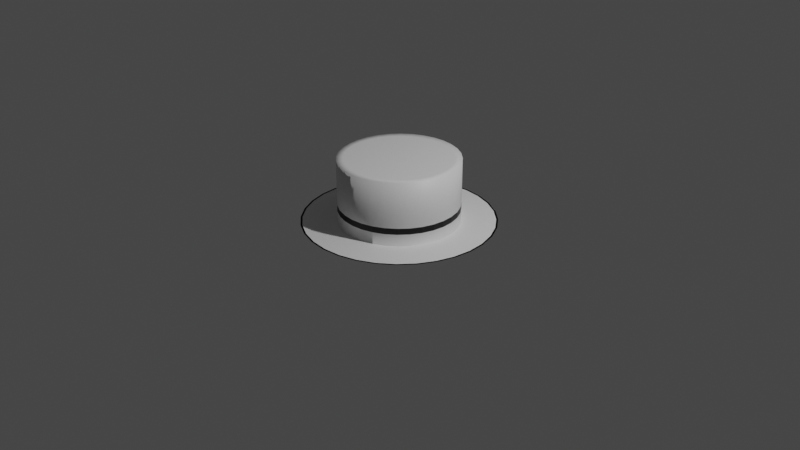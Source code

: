 # Source: Hat.blend  (saved by Blender 2.91.10; exported with 4.5.12 LTS)
import bpy
from mathutils import Matrix  # noqa: F401  (used for matrix-valued properties, if any)

bpy.ops.wm.read_factory_settings(use_empty=True)
scene = bpy.context.scene
scene.name = 'Scene'

# ---- collections
col_collection = bpy.data.collections.new('Collection'); scene.collection.children.link(col_collection)

# ---- materials (node trees are filled in below, after node groups)
mat_white = bpy.data.materials.new('White')
mat_white.use_transparent_shadow = False
mat_black = bpy.data.materials.new('Black')
mat_black.use_transparent_shadow = False

# ---- material node trees
mat_white.use_nodes = True; mat_white.node_tree.nodes.clear()
_N = mat_white.node_tree.nodes; _L = mat_white.node_tree.links
n0 = _N.new('ShaderNodeBsdfPrincipled'); n0.name = 'Principled BSDF'; n0.location = (10, 300)
n0.distribution = 'GGX'
n0.subsurface_method = 'BURLEY'
n0.inputs[3].default_value = 1.45
n0.inputs[27].default_value = (0.0, 0.0, 0.0, 1.0)
n0.inputs[28].default_value = 1.0
n1 = _N.new('ShaderNodeOutputMaterial'); n1.name = 'Material Output'; n1.location = (300, 300)
_L.new(n0.outputs[0], n1.inputs[0])
n1.is_active_output = True
mat_black.use_nodes = True; mat_black.node_tree.nodes.clear()
_N = mat_black.node_tree.nodes; _L = mat_black.node_tree.links
n0 = _N.new('ShaderNodeBsdfPrincipled'); n0.name = 'Principled BSDF'; n0.location = (10, 300)
n0.distribution = 'GGX'
n0.subsurface_method = 'BURLEY'
n0.inputs[0].default_value = (0.0, 0.0, 0.0, 1.0)
n0.inputs[3].default_value = 1.45
n0.inputs[27].default_value = (0.0, 0.0, 0.0, 1.0)
n0.inputs[28].default_value = 1.0
n1 = _N.new('ShaderNodeOutputMaterial'); n1.name = 'Material Output'; n1.location = (300, 300)
_L.new(n0.outputs[0], n1.inputs[0])
n1.is_active_output = True

# ---- world
world_world = bpy.data.worlds.new('World'); scene.world = world_world
world_world.use_nodes = True; world_world.node_tree.nodes.clear()
_N = world_world.node_tree.nodes; _L = world_world.node_tree.links
n0 = _N.new('ShaderNodeOutputWorld'); n0.name = 'World Output'; n0.location = (300, 300)
n1 = _N.new('ShaderNodeBackground'); n1.name = 'Background'; n1.location = (10, 300)
n1.inputs[0].default_value = (0.05088, 0.05088, 0.05088, 1.0)
_L.new(n1.outputs[0], n0.inputs[0])
n0.is_active_output = True
world_world.color = (0.05088, 0.05088, 0.05088)
world_world.use_sun_shadow = False
world_world.sun_shadow_jitter_overblur = 0.0

# ---- cameras
cam_camera = bpy.data.cameras.new('Camera')
cam_camera.clip_end = 100.0
cam_camera.ortho_scale = 7.314

# ---- lights
light_light = bpy.data.lights.new('Light', 'POINT')
light_light.transmission_factor = 0.0
light_light.energy = 1000.0
light_light.shadow_soft_size = 0.1
light_light.shadow_maximum_resolution = 0.006
light_light.use_absolute_resolution = True

# ---- meshes
me_sphere = bpy.data.meshes.new('Sphere')
me_sphere.from_pydata([(0.0, 0.7071, 0.008923), (0.0, 0.8315, 0.008923), (0.0, 0.9239, 0.008923), (0.0, 0.9808, 0.008923), (0.0, 1.0, 0.008923), (0.0, 0.9808, 0.008923), (0.1379, 0.6935, 0.008923), (0.1622, 0.8155, 0.008923), (0.1802, 0.9061, 0.008923), (0.1913, 0.9619, 0.008923), (0.1951, 0.9808, 0.008923), (0.1913, 0.9619, 0.008923), (0.2706, 0.6533, 0.008923), (0.3182, 0.7682, 0.008923), (0.3536, 0.8536, 0.008923), (0.3753, 0.9061, 0.008923), (0.3827, 0.9239, 0.008923), (0.3753, 0.9061, 0.008923), (0.3928, 0.5879, 0.008923), (0.4619, 0.6913, 0.008923), (0.5133, 0.7682, 0.008923), (0.5449, 0.8155, 0.008923), (0.5556, 0.8315, 0.008923), (0.5449, 0.8155, 0.008923), (0.5, 0.5, 0.008923), (0.5879, 0.5879, 0.008923), (0.6533, 0.6533, 0.008923), (0.6935, 0.6935, 0.008923), (0.7071, 0.7071, 0.008923), (0.6935, 0.6935, 0.008923), (0.5879, 0.3928, 0.008923), (0.6913, 0.4619, 0.008923), (0.7682, 0.5133, 0.008923), (0.8155, 0.5449, 0.008923), (0.8315, 0.5556, 0.008923), (0.8155, 0.5449, 0.008923), (0.6533, 0.2706, 0.008923), (0.7682, 0.3182, 0.008923), (0.8536, 0.3536, 0.008923), (0.9061, 0.3753, 0.008923), (0.9239, 0.3827, 0.008923), (0.9061, 0.3753, 0.008923), (0.6935, 0.1379, 0.008923), (0.8155, 0.1622, 0.008923), (0.9061, 0.1802, 0.008923), (0.9619, 0.1913, 0.008923), (0.9808, 0.1951, 0.008923), (0.9619, 0.1913, 0.008923), (0.7071, -3.192e-07, 0.008923), (0.8315, -3.341e-07, 0.008923), (0.9239, -2.745e-07, 0.008923), (0.9808, -3.937e-07, 0.008923), (1.0, -3.788e-07, 0.008923), (0.9808, -3.937e-07, 0.008923), (0.6935, -0.138, 0.008923), (0.8155, -0.1622, 0.008923), (0.9061, -0.1802, 0.008923), (0.9619, -0.1913, 0.008923), (0.9808, -0.1951, 0.008923), (0.9619, -0.1913, 0.008923), (0.6533, -0.2706, 0.008923), (0.7682, -0.3182, 0.008923), (0.8536, -0.3536, 0.008923), (0.9061, -0.3753, 0.008923), (0.9239, -0.3827, 0.008923), (0.9061, -0.3753, 0.008923), (0.5879, -0.3928, 0.008923), (0.6913, -0.4619, 0.008923), (0.7682, -0.5133, 0.008923), (0.8155, -0.5449, 0.008923), (0.8315, -0.5556, 0.008923), (0.8155, -0.5449, 0.008923), (0.5, -0.5, 0.008923), (0.5879, -0.5879, 0.008923), (0.6533, -0.6533, 0.008923), (0.6935, -0.6935, 0.008923), (0.7071, -0.7071, 0.008923), (0.6935, -0.6935, 0.008923), (0.3928, -0.5879, 0.008923), (0.4619, -0.6913, 0.008923), (0.5133, -0.7682, 0.008923), (0.5449, -0.8155, 0.008923), (0.5556, -0.8315, 0.008923), (0.5449, -0.8155, 0.008923), (0.2706, -0.6533, 0.008923), (0.3182, -0.7682, 0.008923), (0.3536, -0.8536, 0.008923), (0.3753, -0.9061, 0.008923), (0.3827, -0.9239, 0.008923), (0.3753, -0.9061, 0.008923), (0.1379, -0.6935, 0.008923), (0.1622, -0.8155, 0.008923), (0.1802, -0.9061, 0.008923), (0.1913, -0.9619, 0.008923), (0.1951, -0.9808, 0.008923), (0.1913, -0.9619, 0.008923), (-2.584e-08, -0.7071, 0.008923), (-8.544e-08, -0.8315, 0.008923), (6.357e-08, -0.9239, 0.008923), (-8.544e-08, -0.9808, 0.008923), (-1.003e-07, -1.0, 0.008923), (-8.544e-08, -0.9808, 0.008923), (-0.1379, -0.6935, 0.008923), (-0.1622, -0.8155, 0.008923), (-0.1802, -0.9061, 0.008923), (-0.1913, -0.9619, 0.008923), (-0.1951, -0.9808, 0.008923), (-0.1913, -0.9619, 0.008923), (-0.2706, -0.6533, 0.008923), (-0.3182, -0.7682, 0.008923), (-0.3536, -0.8536, 0.008923), (-0.3753, -0.9061, 0.008923), (-0.3827, -0.9239, 0.008923), (-0.3753, -0.9061, 0.008923), (-0.3928, -0.5879, 0.008923), (-0.4619, -0.6913, 0.008923), (-0.5133, -0.7682, 0.008923), (-0.5449, -0.8155, 0.008923), (-0.5556, -0.8315, 0.008923), (-0.5449, -0.8155, 0.008923), (-0.5, -0.5, 0.008923), (-0.5879, -0.5879, 0.008923), (-0.6533, -0.6533, 0.008923), (-0.6935, -0.6935, 0.008923), (-0.7071, -0.7071, 0.008923), (-0.6935, -0.6935, 0.008923), (-0.5879, -0.3928, 0.008923), (-0.6913, -0.4619, 0.008923), (-0.7682, -0.5133, 0.008923), (-0.8155, -0.5449, 0.008923), (-0.8315, -0.5556, 0.008923), (-0.8155, -0.5449, 0.008923), (-0.6533, -0.2706, 0.008923), (-0.7682, -0.3182, 0.008923), (-0.8536, -0.3536, 0.008923), (-0.9061, -0.3753, 0.008923), (-0.9239, -0.3827, 0.008923), (-0.9061, -0.3753, 0.008923), (-0.6935, -0.1379, 0.008923), (-0.8155, -0.1622, 0.008923), (-0.9061, -0.1802, 0.008923), (-0.9619, -0.1913, 0.008923), (-0.9808, -0.1951, 0.008923), (-0.9619, -0.1913, 0.008923), (-0.7071, -1.851e-07, 0.008923), (-0.8315, -1.404e-07, 0.008923), (-0.9239, -3.192e-07, 0.008923), (-0.9808, -9.567e-08, 0.008923), (-1.0, -1.404e-07, 0.008923), (-0.9808, -9.567e-08, 0.008923), (-0.6935, 0.1379, 0.008923), (-0.8155, 0.1622, 0.008923), (-0.9061, 0.1802, 0.008923), (-0.9619, 0.1913, 0.008923), (-0.9808, 0.1951, 0.008923), (-0.9619, 0.1913, 0.008923), (-0.6533, 0.2706, 0.008923), (-0.7682, 0.3182, 0.008923), (-0.8536, 0.3536, 0.008923), (-0.9061, 0.3753, 0.008923), (-0.9239, 0.3827, 0.008923), (-0.9061, 0.3753, 0.008923), (-0.5879, 0.3928, 0.008923), (-0.6913, 0.4619, 0.008923), (-0.7682, 0.5133, 0.008923), (-0.8155, 0.5449, 0.008923), (-0.8315, 0.5556, 0.008923), (-0.8155, 0.5449, 0.008923), (-0.5, 0.5, 0.008923), (-0.5879, 0.5879, 0.008923), (-0.6533, 0.6533, 0.008923), (-0.6935, 0.6935, 0.008923), (-0.7071, 0.7071, 0.008923), (-0.6935, 0.6935, 0.008923), (-0.3928, 0.5879, 0.008923), (-0.4619, 0.6913, 0.008923), (-0.5133, 0.7682, 0.008923), (-0.5449, 0.8155, 0.008923), (-0.5556, 0.8315, 0.008923), (-0.5449, 0.8155, 0.008923), (-0.2706, 0.6533, 0.008923), (-0.3182, 0.7682, 0.008923), (-0.3536, 0.8536, 0.008923), (-0.3753, 0.9061, 0.008923), (-0.3827, 0.9239, 0.008923), (-0.3753, 0.9061, 0.008923), (-0.1379, 0.6935, 0.008923), (-0.1622, 0.8155, 0.008923), (-0.1802, 0.9061, 0.008923), (-0.1913, 0.9619, 0.008923), (-0.1951, 0.9808, 0.008923), (-0.1913, 0.9619, 0.008923), (0.0, 0.6263, 0.008923), (0.1222, 0.6143, 0.008923), (0.2397, 0.5787, 0.008923), (0.348, 0.5208, 0.008923), (0.4429, 0.4429, 0.008923), (0.5208, 0.348, 0.008923), (0.5787, 0.2397, 0.008923), (0.6143, 0.1222, 0.008923), (0.6263, -3.152e-07, 0.008923), (0.6143, -0.1222, 0.008923), (0.5787, -0.2397, 0.008923), (0.5208, -0.348, 0.008923), (0.4429, -0.4429, 0.008923), (0.348, -0.5208, 0.008923), (0.2397, -0.5787, 0.008923), (0.1222, -0.6143, 0.008923), (1.958e-09, -0.6263, 0.008923), (-0.1222, -0.6143, 0.008923), (-0.2397, -0.5787, 0.008923), (-0.348, -0.5208, 0.008923), (-0.4429, -0.4429, 0.008923), (-0.5208, -0.348, 0.008923), (-0.5787, -0.2397, 0.008923), (-0.6143, -0.1222, 0.008923), (-0.6263, -2.367e-07, 0.008923), (-0.6143, 0.1222, 0.008923), (-0.5787, 0.2397, 0.008923), (-0.5208, 0.348, 0.008923), (-0.4429, 0.4429, 0.008923), (-0.348, 0.5208, 0.008923), (-0.2397, 0.5787, 0.008923), (-0.1222, 0.6143, 0.008923), (0.0, 0.6263, 0.008923), (0.1222, 0.6143, 0.008923), (0.2397, 0.5787, 0.008923), (0.348, 0.5208, 0.008923), (0.4429, 0.4429, 0.008923), (0.5208, 0.348, 0.008923), (0.5787, 0.2397, 0.008923), (0.6143, 0.1222, 0.008923), (0.6263, -3.152e-07, 0.008923), (0.6143, -0.1222, 0.008923), (0.5787, -0.2397, 0.008923), (0.5208, -0.348, 0.008923), (0.4429, -0.4429, 0.008923), (0.348, -0.5208, 0.008923), (0.2397, -0.5787, 0.008923), (0.1222, -0.6143, 0.008923), (1.958e-09, -0.6263, 0.008923), (-0.1222, -0.6143, 0.008923), (-0.2397, -0.5787, 0.008923), (-0.348, -0.5208, 0.008923), (-0.4429, -0.4429, 0.008923), (-0.5208, -0.348, 0.008923), (-0.5787, -0.2397, 0.008923), (-0.6143, -0.1222, 0.008923), (-0.6263, -2.367e-07, 0.008923), (-0.6143, 0.1222, 0.008923), (-0.5787, 0.2397, 0.008923), (-0.5208, 0.348, 0.008923), (-0.4429, 0.4429, 0.008923), (-0.348, 0.5208, 0.008923), (-0.2397, 0.5787, 0.008923), (-0.1222, 0.6143, 0.008923), (0.0, 0.1951, 0.6759), (0.0, 0.3827, 0.6759), (0.0, 0.5556, 0.6759), (0.03806, 0.1913, 0.6759), (0.07466, 0.3753, 0.6759), (0.1084, 0.5449, 0.6759), (0.07466, 0.1802, 0.6759), (0.1464, 0.3536, 0.6759), (0.2126, 0.5133, 0.6759), (0.1084, 0.1622, 0.6759), (0.2126, 0.3182, 0.6759), (0.3087, 0.4619, 0.6759), (0.1379, 0.1379, 0.6759), (0.2706, 0.2706, 0.6759), (0.3928, 0.3928, 0.6759), (0.1622, 0.1084, 0.6759), (0.3182, 0.2126, 0.6759), (0.4619, 0.3087, 0.6759), (0.1802, 0.07466, 0.6759), (0.3536, 0.1464, 0.6759), (0.5133, 0.2126, 0.6759), (0.1913, 0.03806, 0.6759), (0.3753, 0.07466, 0.6759), (0.5449, 0.1084, 0.6759), (0.1951, -3.266e-07, 0.6759), (0.3827, -3.192e-07, 0.6759), (0.5556, -3.117e-07, 0.6759), (0.1913, -0.03806, 0.6759), (0.3753, -0.07466, 0.6759), (0.5449, -0.1084, 0.6759), (0.1802, -0.07466, 0.6759), (0.3536, -0.1464, 0.6759), (0.5133, -0.2126, 0.6759), (0.1622, -0.1084, 0.6759), (0.3182, -0.2126, 0.6759), (0.4619, -0.3087, 0.6759), (0.1379, -0.138, 0.6759), (0.2706, -0.2706, 0.6759), (0.3928, -0.3928, 0.6759), (0.1084, -0.1622, 0.6759), (0.2126, -0.3182, 0.6759), (0.3087, -0.4619, 0.6759), (0.07466, -0.1802, 0.6759), (0.1464, -0.3536, 0.6759), (0.2126, -0.5133, 0.6759), (0.03806, -0.1913, 0.6759), (0.07466, -0.3753, 0.6759), (0.1084, -0.5449, 0.6759), (-7.212e-09, -0.1951, 0.6759), (4.122e-08, -0.3827, 0.6759), (2.632e-08, -0.5556, 0.6759), (-0.03806, -0.1913, 0.6759), (-0.07466, -0.3753, 0.6759), (-0.1084, -0.5449, 0.6759), (-0.07466, -0.1802, 0.6759), (-0.1464, -0.3536, 0.6759), (-0.2126, -0.5133, 0.6759), (-0.1084, -0.1622, 0.6759), (-0.2126, -0.3182, 0.6759), (-0.3087, -0.4619, 0.6759), (-2.304e-07, -5.562e-07, 0.6759), (-0.1379, -0.138, 0.6759), (-0.2706, -0.2706, 0.6759), (-0.3928, -0.3928, 0.6759), (-0.1622, -0.1084, 0.6759), (-0.3182, -0.2126, 0.6759), (-0.4619, -0.3087, 0.6759), (-0.1802, -0.07466, 0.6759), (-0.3536, -0.1464, 0.6759), (-0.5133, -0.2126, 0.6759), (-0.1913, -0.03806, 0.6759), (-0.3753, -0.07466, 0.6759), (-0.5449, -0.1084, 0.6759), (-0.1951, -3.117e-07, 0.6759), (-0.3827, -2.819e-07, 0.6759), (-0.5556, -2.819e-07, 0.6759), (-0.1913, 0.03806, 0.6759), (-0.3753, 0.07466, 0.6759), (-0.5449, 0.1084, 0.6759), (-0.1802, 0.07466, 0.6759), (-0.3536, 0.1464, 0.6759), (-0.5133, 0.2126, 0.6759), (-0.1622, 0.1084, 0.6759), (-0.3182, 0.2126, 0.6759), (-0.4619, 0.3087, 0.6759), (-0.1379, 0.1379, 0.6759), (-0.2706, 0.2706, 0.6759), (-0.3928, 0.3928, 0.6759), (-0.1084, 0.1622, 0.6759), (-0.2126, 0.3182, 0.6759), (-0.3087, 0.4619, 0.6759), (-0.07466, 0.1802, 0.6759), (-0.1464, 0.3536, 0.6759), (-0.2126, 0.5133, 0.6759), (-0.03806, 0.1913, 0.6759), (-0.07466, 0.3753, 0.6759), (-0.1084, 0.5449, 0.6759), (0.0, 0.6263, 0.1341), (0.1222, 0.6143, 0.1341), (0.2397, 0.5787, 0.1341), (0.348, 0.5208, 0.1341), (0.4429, 0.4429, 0.1341), (0.5208, 0.348, 0.1341), (0.5787, 0.2397, 0.1341), (0.6143, 0.1222, 0.1341), (0.6263, -3.152e-07, 0.1341), (0.6143, -0.1222, 0.1341), (0.5787, -0.2397, 0.1341), (0.5208, -0.348, 0.1341), (0.4429, -0.4429, 0.1341), (0.348, -0.5208, 0.1341), (0.2397, -0.5787, 0.1341), (0.1222, -0.6143, 0.1341), (1.958e-09, -0.6263, 0.1341), (-0.1222, -0.6143, 0.1341), (-0.2397, -0.5787, 0.1341), (-0.348, -0.5208, 0.1341), (-0.4429, -0.4429, 0.1341), (-0.5208, -0.348, 0.1341), (-0.5787, -0.2397, 0.1341), (-0.6143, -0.1222, 0.1341), (-0.6263, -2.367e-07, 0.1341), (-0.6143, 0.1222, 0.1341), (-0.5787, 0.2397, 0.1341), (-0.5208, 0.348, 0.1341), (-0.4429, 0.4429, 0.1341), (-0.348, 0.5208, 0.1341), (-0.2397, 0.5787, 0.1341), (-0.1222, 0.6143, 0.1341), (0.0, 0.6263, 0.1983), (0.1222, 0.6143, 0.1983), (0.2397, 0.5787, 0.1983), (0.348, 0.5208, 0.1983), (0.4429, 0.4429, 0.1983), (0.5208, 0.348, 0.1983), (0.5787, 0.2397, 0.1983), (0.6143, 0.1222, 0.1983), (0.6263, -3.152e-07, 0.1983), (0.6143, -0.1222, 0.1983), (0.5787, -0.2397, 0.1983), (0.5208, -0.348, 0.1983), (0.4429, -0.4429, 0.1983), (0.348, -0.5208, 0.1983), (0.2397, -0.5787, 0.1983), (0.1222, -0.6143, 0.1983), (1.958e-09, -0.6263, 0.1983), (-0.1222, -0.6143, 0.1983), (-0.2397, -0.5787, 0.1983), (-0.348, -0.5208, 0.1983), (-0.4429, -0.4429, 0.1983), (-0.5208, -0.348, 0.1983), (-0.5787, -0.2397, 0.1983), (-0.6143, -0.1222, 0.1983), (-0.6263, -2.367e-07, 0.1983), (-0.6143, 0.1222, 0.1983), (-0.5787, 0.2397, 0.1983), (-0.5208, 0.348, 0.1983), (-0.4429, 0.4429, 0.1983), (-0.348, 0.5208, 0.1983), (-0.2397, 0.5787, 0.1983), (-0.1222, 0.6143, 0.1983), (0.0, 0.6263, 0.6759), (0.1222, 0.6143, 0.6759), (0.2397, 0.5787, 0.6759), (0.348, 0.5208, 0.6759), (0.4429, 0.4429, 0.6759), (0.5208, 0.348, 0.6759), (0.5787, 0.2397, 0.6759), (0.6143, 0.1222, 0.6759), (0.6263, -3.152e-07, 0.6759), (0.6143, -0.1222, 0.6759), (0.5787, -0.2397, 0.6759), (0.5208, -0.348, 0.6759), (0.4429, -0.4429, 0.6759), (0.348, -0.5208, 0.6759), (0.2397, -0.5787, 0.6759), (0.1222, -0.6143, 0.6759), (1.958e-09, -0.6263, 0.6759), (-0.1222, -0.6143, 0.6759), (-0.2397, -0.5787, 0.6759), (-0.348, -0.5208, 0.6759), (-0.4429, -0.4429, 0.6759), (-0.5208, -0.348, 0.6759), (-0.5787, -0.2397, 0.6759), (-0.6143, -0.1222, 0.6759), (-0.6263, -2.367e-07, 0.6759), (-0.6143, 0.1222, 0.6759), (-0.5787, 0.2397, 0.6759), (-0.5208, 0.348, 0.6759), (-0.4429, 0.4429, 0.6759), (-0.348, 0.5208, 0.6759), (-0.2397, 0.5787, 0.6759), (-0.1222, 0.6143, 0.6759)], [], [(3, 2, 8, 9), (4, 3, 9, 10), (5, 4, 10, 11), (1, 0, 6, 7), (2, 1, 7, 8), (8, 7, 13, 14), (9, 8, 14, 15), (10, 9, 15, 16), (11, 10, 16, 17), (7, 6, 12, 13), (13, 12, 18, 19), (14, 13, 19, 20), (15, 14, 20, 21), (16, 15, 21, 22), (17, 16, 22, 23), (20, 19, 25, 26), (21, 20, 26, 27), (22, 21, 27, 28), (23, 22, 28, 29), (19, 18, 24, 25), (25, 24, 30, 31), (26, 25, 31, 32), (27, 26, 32, 33), (28, 27, 33, 34), (29, 28, 34, 35), (33, 32, 38, 39), (34, 33, 39, 40), (35, 34, 40, 41), (31, 30, 36, 37), (32, 31, 37, 38), (37, 36, 42, 43), (38, 37, 43, 44), (39, 38, 44, 45), (40, 39, 45, 46), (41, 40, 46, 47), (46, 45, 51, 52), (47, 46, 52, 53), (43, 42, 48, 49), (44, 43, 49, 50), (45, 44, 50, 51), (49, 48, 54, 55), (50, 49, 55, 56), (51, 50, 56, 57), (52, 51, 57, 58), (53, 52, 58, 59), (58, 57, 63, 64), (59, 58, 64, 65), (55, 54, 60, 61), (56, 55, 61, 62), (57, 56, 62, 63), (61, 60, 66, 67), (62, 61, 67, 68), (63, 62, 68, 69), (64, 63, 69, 70), (65, 64, 70, 71), (71, 70, 76, 77), (67, 66, 72, 73), (68, 67, 73, 74), (69, 68, 74, 75), (70, 69, 75, 76), (73, 72, 78, 79), (74, 73, 79, 80), (75, 74, 80, 81), (76, 75, 81, 82), (77, 76, 82, 83), (83, 82, 88, 89), (79, 78, 84, 85), (80, 79, 85, 86), (81, 80, 86, 87), (82, 81, 87, 88), (86, 85, 91, 92), (87, 86, 92, 93), (88, 87, 93, 94), (89, 88, 94, 95), (85, 84, 90, 91), (91, 90, 96, 97), (92, 91, 97, 98), (93, 92, 98, 99), (94, 93, 99, 100), (95, 94, 100, 101), (99, 98, 104, 105), (100, 99, 105, 106), (101, 100, 106, 107), (97, 96, 102, 103), (98, 97, 103, 104), (103, 102, 108, 109), (104, 103, 109, 110), (105, 104, 110, 111), (106, 105, 111, 112), (107, 106, 112, 113), (111, 110, 116, 117), (112, 111, 117, 118), (113, 112, 118, 119), (109, 108, 114, 115), (110, 109, 115, 116), (115, 114, 120, 121), (116, 115, 121, 122), (117, 116, 122, 123), (118, 117, 123, 124), (119, 118, 124, 125), (124, 123, 129, 130), (125, 124, 130, 131), (121, 120, 126, 127), (122, 121, 127, 128), (123, 122, 128, 129), (127, 126, 132, 133), (128, 127, 133, 134), (129, 128, 134, 135), (130, 129, 135, 136), (131, 130, 136, 137), (136, 135, 141, 142), (137, 136, 142, 143), (133, 132, 138, 139), (134, 133, 139, 140), (135, 134, 140, 141), (139, 138, 144, 145), (140, 139, 145, 146), (141, 140, 146, 147), (142, 141, 147, 148), (143, 142, 148, 149), (149, 148, 154, 155), (216, 215, 247, 248), (203, 202, 234, 235), (217, 216, 248, 249), (145, 144, 150, 151), (146, 145, 151, 152), (147, 146, 152, 153), (148, 147, 153, 154), (204, 203, 235, 236), (152, 151, 157, 158), (153, 152, 158, 159), (154, 153, 159, 160), (218, 217, 249, 250), (155, 154, 160, 161), (205, 204, 236, 237), (219, 218, 250, 251), (206, 205, 237, 238), (151, 150, 156, 157), (193, 192, 224, 225), (220, 219, 251, 252), (207, 206, 238, 239), (157, 156, 162, 163), (158, 157, 163, 164), (159, 158, 164, 165), (160, 159, 165, 166), (194, 193, 225, 226), (161, 160, 166, 167), (164, 163, 169, 170), (165, 164, 170, 171), (166, 165, 171, 172), (221, 220, 252, 253), (167, 166, 172, 173), (208, 207, 239, 240), (195, 194, 226, 227), (222, 221, 253, 254), (163, 162, 168, 169), (209, 208, 240, 241), (196, 195, 227, 228), (169, 168, 174, 175), (170, 169, 175, 176), (171, 170, 176, 177), (172, 171, 177, 178), (223, 222, 254, 255), (173, 172, 178, 179), (210, 209, 241, 242), (177, 176, 182, 183), (178, 177, 183, 184), (197, 196, 228, 229), (179, 178, 184, 185), (192, 223, 255, 224), (211, 210, 242, 243), (198, 197, 229, 230), (175, 174, 180, 181), (176, 175, 181, 182), (212, 211, 243, 244), (199, 198, 230, 231), (181, 180, 186, 187), (182, 181, 187, 188), (183, 182, 188, 189), (184, 183, 189, 190), (213, 212, 244, 245), (185, 184, 190, 191), (200, 199, 231, 232), (189, 188, 2, 3), (190, 189, 3, 4), (214, 213, 245, 246), (191, 190, 4, 5), (201, 200, 232, 233), (215, 214, 246, 247), (202, 201, 233, 234), (187, 186, 0, 1), (188, 187, 1, 2), (186, 223, 192, 0), (180, 222, 223, 186), (174, 221, 222, 180), (168, 220, 221, 174), (162, 219, 220, 168), (156, 218, 219, 162), (150, 217, 218, 156), (144, 216, 217, 150), (138, 215, 216, 144), (132, 214, 215, 138), (126, 213, 214, 132), (120, 212, 213, 126), (114, 211, 212, 120), (108, 210, 211, 114), (102, 209, 210, 108), (96, 208, 209, 102), (90, 207, 208, 96), (84, 206, 207, 90), (78, 205, 206, 84), (72, 204, 205, 78), (66, 203, 204, 72), (60, 202, 203, 66), (54, 201, 202, 60), (48, 200, 201, 54), (42, 199, 200, 48), (36, 198, 199, 42), (30, 197, 198, 36), (24, 196, 197, 30), (18, 195, 196, 24), (12, 194, 195, 18), (6, 193, 194, 12), (0, 192, 193, 6), (245, 244, 373, 374), (232, 231, 360, 361), (246, 245, 374, 375), (233, 232, 361, 362), (247, 246, 375, 376), (234, 233, 362, 363), (248, 247, 376, 377), (235, 234, 363, 364), (249, 248, 377, 378), (236, 235, 364, 365), (250, 249, 378, 379), (237, 236, 365, 366), (251, 250, 379, 380), (238, 237, 366, 367), (225, 224, 353, 354), (252, 251, 380, 381), (239, 238, 367, 368), (226, 225, 354, 355), (253, 252, 381, 382), (240, 239, 368, 369), (227, 226, 355, 356), (254, 253, 382, 383), (241, 240, 369, 370), (228, 227, 356, 357), (255, 254, 383, 384), (242, 241, 370, 371), (229, 228, 357, 358), (224, 255, 384, 353), (243, 242, 371, 372), (230, 229, 358, 359), (244, 243, 372, 373), (231, 230, 359, 360), (256, 316, 259), (257, 256, 259, 260), (258, 257, 260, 261), (417, 258, 261, 418), (259, 316, 262), (260, 259, 262, 263), (261, 260, 263, 264), (418, 261, 264, 419), (263, 262, 265, 266), (264, 263, 266, 267), (419, 264, 267, 420), (262, 316, 265), (265, 316, 268), (266, 265, 268, 269), (267, 266, 269, 270), (420, 267, 270, 421), (270, 269, 272, 273), (421, 270, 273, 422), (268, 316, 271), (269, 268, 271, 272), (271, 316, 274), (272, 271, 274, 275), (273, 272, 275, 276), (422, 273, 276, 423), (423, 276, 279, 424), (274, 316, 277), (275, 274, 277, 278), (276, 275, 278, 279), (277, 316, 280), (278, 277, 280, 281), (279, 278, 281, 282), (424, 279, 282, 425), (425, 282, 285, 426), (280, 316, 283), (281, 280, 283, 284), (282, 281, 284, 285), (283, 316, 286), (284, 283, 286, 287), (285, 284, 287, 288), (426, 285, 288, 427), (286, 316, 289), (287, 286, 289, 290), (288, 287, 290, 291), (427, 288, 291, 428), (289, 316, 292), (290, 289, 292, 293), (291, 290, 293, 294), (428, 291, 294, 429), (292, 316, 295), (293, 292, 295, 296), (294, 293, 296, 297), (429, 294, 297, 430), (296, 295, 298, 299), (297, 296, 299, 300), (430, 297, 300, 431), (295, 316, 298), (298, 316, 301), (299, 298, 301, 302), (300, 299, 302, 303), (431, 300, 303, 432), (303, 302, 305, 306), (432, 303, 306, 433), (301, 316, 304), (302, 301, 304, 305), (304, 316, 307), (305, 304, 307, 308), (306, 305, 308, 309), (433, 306, 309, 434), (309, 308, 311, 312), (434, 309, 312, 435), (307, 316, 310), (308, 307, 310, 311), (310, 316, 313), (311, 310, 313, 314), (312, 311, 314, 315), (435, 312, 315, 436), (436, 315, 319, 437), (313, 316, 317), (314, 313, 317, 318), (315, 314, 318, 319), (317, 316, 320), (318, 317, 320, 321), (319, 318, 321, 322), (437, 319, 322, 438), (438, 322, 325, 439), (320, 316, 323), (321, 320, 323, 324), (322, 321, 324, 325), (323, 316, 326), (324, 323, 326, 327), (325, 324, 327, 328), (439, 325, 328, 440), (326, 316, 329), (327, 326, 329, 330), (328, 327, 330, 331), (440, 328, 331, 441), (362, 361, 393, 394), (376, 375, 407, 408), (363, 362, 394, 395), (377, 376, 408, 409), (364, 363, 395, 396), (378, 377, 409, 410), (365, 364, 396, 397), (379, 378, 410, 411), (366, 365, 397, 398), (380, 379, 411, 412), (367, 366, 398, 399), (354, 353, 385, 386), (381, 380, 412, 413), (368, 367, 399, 400), (355, 354, 386, 387), (382, 381, 413, 414), (369, 368, 400, 401), (356, 355, 387, 388), (383, 382, 414, 415), (370, 369, 401, 402), (357, 356, 388, 389), (384, 383, 415, 416), (371, 370, 402, 403), (358, 357, 389, 390), (353, 384, 416, 385), (372, 371, 403, 404), (359, 358, 390, 391), (373, 372, 404, 405), (360, 359, 391, 392), (374, 373, 405, 406), (361, 360, 392, 393), (375, 374, 406, 407), (391, 390, 422, 423), (405, 404, 436, 437), (392, 391, 423, 424), (406, 405, 437, 438), (393, 392, 424, 425), (407, 406, 438, 439), (394, 393, 425, 426), (408, 407, 439, 440), (395, 394, 426, 427), (409, 408, 440, 441), (396, 395, 427, 428), (410, 409, 441, 442), (397, 396, 428, 429), (411, 410, 442, 443), (398, 397, 429, 430), (412, 411, 443, 444), (399, 398, 430, 431), (386, 385, 417, 418), (413, 412, 444, 445), (400, 399, 431, 432), (387, 386, 418, 419), (414, 413, 445, 446), (401, 400, 432, 433), (388, 387, 419, 420), (415, 414, 446, 447), (402, 401, 433, 434), (389, 388, 420, 421), (416, 415, 447, 448), (403, 402, 434, 435), (390, 389, 421, 422), (385, 416, 448, 417), (404, 403, 435, 436), (330, 329, 332, 333), (331, 330, 333, 334), (441, 331, 334, 442), (329, 316, 332), (332, 316, 335), (333, 332, 335, 336), (334, 333, 336, 337), (442, 334, 337, 443), (336, 335, 338, 339), (337, 336, 339, 340), (443, 337, 340, 444), (335, 316, 338), (338, 316, 341), (339, 338, 341, 342), (340, 339, 342, 343), (444, 340, 343, 445), (343, 342, 345, 346), (445, 343, 346, 446), (341, 316, 344), (342, 341, 344, 345), (344, 316, 347), (345, 344, 347, 348), (346, 345, 348, 349), (446, 346, 349, 447), (349, 348, 351, 352), (447, 349, 352, 448), (347, 316, 350), (348, 347, 350, 351), (350, 316, 256), (351, 350, 256, 257), (352, 351, 257, 258), (448, 352, 258, 417)])
me_sphere.polygons.foreach_set('use_smooth', [1, 1, 1, 1, 1, 1, 1, 1, 1, 1, 1, 1, 1, 1, 1, 1, 1, 1, 1, 1, 1, 1, 1, 1, 1, 1, 1, 1, 1, 1, 1, 1, 1, 1, 1, 1, 1, 1, 1, 1, 1, 1, 1, 1, 1, 1, 1, 1, 1, 1, 1, 1, 1, 1, 1, 1, 1, 1, 1, 1, 1, 1, 1, 1, 1, 1, 1, 1, 1, 1, 1, 1, 1, 1, 1, 1, 1, 1, 1, 1, 1, 1, 1, 1, 1, 1, 1, 1, 1, 1, 1, 1, 1, 1, 1, 1, 1, 1, 1, 1, 1, 1, 1, 1, 1, 1, 1, 1, 1, 1, 1, 1, 1, 1, 1, 1, 1, 1, 1, 1, 1, 1, 1, 1, 1, 1, 1, 1, 1, 1, 1, 1, 1, 1, 1, 1, 1, 1, 1, 1, 1, 1, 1, 1, 1, 1, 1, 1, 1, 1, 1, 1, 1, 1, 1, 1, 1, 1, 1, 1, 1, 1, 1, 1, 1, 1, 1, 1, 1, 1, 1, 1, 1, 1, 1, 1, 1, 1, 1, 1, 1, 1, 1, 1, 1, 1, 1, 1, 1, 1, 1, 1, 1, 1, 1, 1, 1, 1, 1, 1, 1, 1, 1, 1, 1, 1, 1, 1, 1, 1, 1, 1, 1, 1, 1, 1, 1, 1, 1, 1, 1, 1, 1, 1, 1, 1, 1, 1, 1, 1, 1, 1, 1, 1, 1, 1, 1, 1, 1, 1, 1, 1, 1, 1, 1, 1, 1, 1, 1, 1, 1, 1, 1, 1, 1, 1, 1, 1, 1, 1, 1, 1, 1, 1, 1, 1, 1, 1, 1, 1, 1, 1, 1, 1, 1, 1, 1, 1, 1, 1, 1, 1, 1, 1, 1, 1, 1, 1, 1, 1, 1, 1, 1, 1, 1, 1, 1, 1, 1, 1, 1, 1, 1, 1, 1, 1, 1, 1, 1, 1, 1, 1, 1, 1, 1, 1, 1, 1, 1, 1, 1, 1, 1, 1, 1, 1, 1, 1, 1, 1, 1, 1, 1, 1, 1, 1, 1, 1, 1, 1, 1, 1, 1, 1, 1, 1, 1, 1, 1, 1, 1, 1, 0, 0, 0, 0, 0, 0, 0, 0, 0, 0, 0, 0, 0, 0, 0, 0, 0, 0, 0, 0, 0, 0, 0, 0, 0, 0, 0, 0, 0, 0, 0, 0, 1, 1, 1, 1, 1, 1, 1, 1, 1, 1, 1, 1, 1, 1, 1, 1, 1, 1, 1, 1, 1, 1, 1, 1, 1, 1, 1, 1, 1, 1, 1, 1, 1, 1, 1, 1, 1, 1, 1, 1, 1, 1, 1, 1, 1, 1, 1, 1, 1, 1, 1, 1, 1, 1, 1, 1, 1, 1, 1, 1, 1, 1, 1, 1])
me_sphere.polygons.foreach_set('material_index', [0, 0, 0, 0, 0, 0, 0, 0, 0, 0, 0, 0, 0, 0, 0, 0, 0, 0, 0, 0, 0, 0, 0, 0, 0, 0, 0, 0, 0, 0, 0, 0, 0, 0, 0, 0, 0, 0, 0, 0, 0, 0, 0, 0, 0, 0, 0, 0, 0, 0, 0, 0, 0, 0, 0, 0, 0, 0, 0, 0, 0, 0, 0, 0, 0, 0, 0, 0, 0, 0, 0, 0, 0, 0, 0, 0, 0, 0, 0, 0, 0, 0, 0, 0, 0, 0, 0, 0, 0, 0, 0, 0, 0, 0, 0, 0, 0, 0, 0, 0, 0, 0, 0, 0, 0, 0, 0, 0, 0, 0, 0, 0, 0, 0, 0, 0, 0, 0, 0, 0, 0, 0, 0, 0, 0, 0, 0, 0, 0, 0, 0, 0, 0, 0, 0, 0, 0, 0, 0, 0, 0, 0, 0, 0, 0, 0, 0, 0, 0, 0, 0, 0, 0, 0, 0, 0, 0, 0, 0, 0, 0, 0, 0, 0, 0, 0, 0, 0, 0, 0, 0, 0, 0, 0, 0, 0, 0, 0, 0, 0, 0, 0, 0, 0, 0, 0, 0, 0, 0, 0, 0, 0, 0, 0, 0, 0, 0, 0, 0, 0, 0, 0, 0, 0, 0, 0, 0, 0, 0, 0, 0, 0, 0, 0, 0, 0, 0, 0, 0, 0, 0, 0, 0, 0, 0, 0, 0, 0, 0, 0, 0, 0, 0, 0, 0, 0, 0, 0, 0, 0, 0, 0, 0, 0, 0, 0, 0, 0, 0, 0, 0, 0, 0, 0, 0, 0, 0, 0, 0, 0, 0, 0, 0, 0, 0, 0, 0, 0, 0, 0, 0, 0, 0, 0, 0, 0, 0, 0, 0, 0, 0, 0, 0, 0, 0, 0, 0, 0, 0, 0, 0, 0, 0, 0, 0, 0, 0, 0, 0, 0, 0, 0, 0, 0, 0, 0, 0, 0, 0, 0, 0, 0, 0, 0, 0, 0, 0, 0, 0, 0, 0, 0, 0, 0, 0, 0, 0, 0, 0, 0, 0, 0, 0, 0, 0, 0, 0, 0, 0, 0, 0, 0, 0, 0, 0, 0, 0, 0, 0, 0, 0, 0, 1, 1, 1, 1, 1, 1, 1, 1, 1, 1, 1, 1, 1, 1, 1, 1, 1, 1, 1, 1, 1, 1, 1, 1, 1, 1, 1, 1, 1, 1, 1, 1, 0, 0, 0, 0, 0, 0, 0, 0, 0, 0, 0, 0, 0, 0, 0, 0, 0, 0, 0, 0, 0, 0, 0, 0, 0, 0, 0, 0, 0, 0, 0, 0, 0, 0, 0, 0, 0, 0, 0, 0, 0, 0, 0, 0, 0, 0, 0, 0, 0, 0, 0, 0, 0, 0, 0, 0, 0, 0, 0, 0, 0, 0, 0, 0])
_uv = me_sphere.uv_layers.new(name='UVMap')
_uv.uv.foreach_set('vector', [0.75, 0.5625, 0.75, 0.625, 0.7188, 0.625, 0.7188, 0.5625, 0.75, 0.5, 0.75, 0.5625, 0.7188, 0.5625, 0.7188, 0.5, 0.75, 0.4375, 0.75, 0.5, 0.7188, 0.5, 0.7188, 0.4375, 0.75, 0.6875, 0.75, 0.75, 0.7188, 0.75, 0.7188, 0.6875, 0.75, 0.625, 0.75, 0.6875, 0.7188, 0.6875, 0.7188, 0.625, 0.7188, 0.625, 0.7188, 0.6875, 0.6875, 0.6875, 0.6875, 0.625, 0.7188, 0.5625, 0.7188, 0.625, 0.6875, 0.625, 0.6875, 0.5625, 0.7188, 0.5, 0.7188, 0.5625, 0.6875, 0.5625, 0.6875, 0.5, 0.7188, 0.4375, 0.7188, 0.5, 0.6875, 0.5, 0.6875, 0.4375, 0.7188, 0.6875, 0.7188, 0.75, 0.6875, 0.75, 0.6875, 0.6875, 0.6875, 0.6875, 0.6875, 0.75, 0.6562, 0.75, 0.6562, 0.6875, 0.6875, 0.625, 0.6875, 0.6875, 0.6562, 0.6875, 0.6562, 0.625, 0.6875, 0.5625, 0.6875, 0.625, 0.6562, 0.625, 0.6562, 0.5625, 0.6875, 0.5, 0.6875, 0.5625, 0.6562, 0.5625, 0.6562, 0.5, 0.6875, 0.4375, 0.6875, 0.5, 0.6562, 0.5, 0.6562, 0.4375, 0.6562, 0.625, 0.6562, 0.6875, 0.625, 0.6875, 0.625, 0.625, 0.6562, 0.5625, 0.6562, 0.625, 0.625, 0.625, 0.625, 0.5625, 0.6562, 0.5, 0.6562, 0.5625, 0.625, 0.5625, 0.625, 0.5, 0.6562, 0.4375, 0.6562, 0.5, 0.625, 0.5, 0.625, 0.4375, 0.6562, 0.6875, 0.6562, 0.75, 0.625, 0.75, 0.625, 0.6875, 0.625, 0.6875, 0.625, 0.75, 0.5937, 0.75, 0.5937, 0.6875, 0.625, 0.625, 0.625, 0.6875, 0.5937, 0.6875, 0.5937, 0.625, 0.625, 0.5625, 0.625, 0.625, 0.5937, 0.625, 0.5937, 0.5625, 0.625, 0.5, 0.625, 0.5625, 0.5937, 0.5625, 0.5937, 0.5, 0.625, 0.4375, 0.625, 0.5, 0.5937, 0.5, 0.5937, 0.4375, 0.5937, 0.5625, 0.5937, 0.625, 0.5625, 0.625, 0.5625, 0.5625, 0.5937, 0.5, 0.5937, 0.5625, 0.5625, 0.5625, 0.5625, 0.5, 0.5937, 0.4375, 0.5937, 0.5, 0.5625, 0.5, 0.5625, 0.4375, 0.5937, 0.6875, 0.5937, 0.75, 0.5625, 0.75, 0.5625, 0.6875, 0.5937, 0.625, 0.5937, 0.6875, 0.5625, 0.6875, 0.5625, 0.625, 0.5625, 0.6875, 0.5625, 0.75, 0.5312, 0.75, 0.5312, 0.6875, 0.5625, 0.625, 0.5625, 0.6875, 0.5312, 0.6875, 0.5312, 0.625, 0.5625, 0.5625, 0.5625, 0.625, 0.5312, 0.625, 0.5312, 0.5625, 0.5625, 0.5, 0.5625, 0.5625, 0.5312, 0.5625, 0.5312, 0.5, 0.5625, 0.4375, 0.5625, 0.5, 0.5312, 0.5, 0.5312, 0.4375, 0.5312, 0.5, 0.5312, 0.5625, 0.5, 0.5625, 0.5, 0.5, 0.5312, 0.4375, 0.5312, 0.5, 0.5, 0.5, 0.5, 0.4375, 0.5312, 0.6875, 0.5312, 0.75, 0.5, 0.75, 0.5, 0.6875, 0.5312, 0.625, 0.5312, 0.6875, 0.5, 0.6875, 0.5, 0.625, 0.5312, 0.5625, 0.5312, 0.625, 0.5, 0.625, 0.5, 0.5625, 0.5, 0.6875, 0.5, 0.75, 0.4687, 0.75, 0.4687, 0.6875, 0.5, 0.625, 0.5, 0.6875, 0.4687, 0.6875, 0.4687, 0.625, 0.5, 0.5625, 0.5, 0.625, 0.4687, 0.625, 0.4687, 0.5625, 0.5, 0.5, 0.5, 0.5625, 0.4687, 0.5625, 0.4687, 0.5, 0.5, 0.4375, 0.5, 0.5, 0.4687, 0.5, 0.4687, 0.4375, 0.4687, 0.5, 0.4687, 0.5625, 0.4375, 0.5625, 0.4375, 0.5, 0.4687, 0.4375, 0.4687, 0.5, 0.4375, 0.5, 0.4375, 0.4375, 0.4687, 0.6875, 0.4687, 0.75, 0.4375, 0.75, 0.4375, 0.6875, 0.4687, 0.625, 0.4687, 0.6875, 0.4375, 0.6875, 0.4375, 0.625, 0.4687, 0.5625, 0.4687, 0.625, 0.4375, 0.625, 0.4375, 0.5625, 0.4375, 0.6875, 0.4375, 0.75, 0.4062, 0.75, 0.4062, 0.6875, 0.4375, 0.625, 0.4375, 0.6875, 0.4062, 0.6875, 0.4062, 0.625, 0.4375, 0.5625, 0.4375, 0.625, 0.4062, 0.625, 0.4062, 0.5625, 0.4375, 0.5, 0.4375, 0.5625, 0.4062, 0.5625, 0.4062, 0.5, 0.4375, 0.4375, 0.4375, 0.5, 0.4062, 0.5, 0.4062, 0.4375, 0.4062, 0.4375, 0.4062, 0.5, 0.375, 0.5, 0.375, 0.4375, 0.4062, 0.6875, 0.4062, 0.75, 0.375, 0.75, 0.375, 0.6875, 0.4062, 0.625, 0.4062, 0.6875, 0.375, 0.6875, 0.375, 0.625, 0.4062, 0.5625, 0.4062, 0.625, 0.375, 0.625, 0.375, 0.5625, 0.4062, 0.5, 0.4062, 0.5625, 0.375, 0.5625, 0.375, 0.5, 0.375, 0.6875, 0.375, 0.75, 0.3437, 0.75, 0.3437, 0.6875, 0.375, 0.625, 0.375, 0.6875, 0.3437, 0.6875, 0.3437, 0.625, 0.375, 0.5625, 0.375, 0.625, 0.3437, 0.625, 0.3437, 0.5625, 0.375, 0.5, 0.375, 0.5625, 0.3437, 0.5625, 0.3437, 0.5, 0.375, 0.4375, 0.375, 0.5, 0.3437, 0.5, 0.3437, 0.4375, 0.3437, 0.4375, 0.3437, 0.5, 0.3125, 0.5, 0.3125, 0.4375, 0.3437, 0.6875, 0.3437, 0.75, 0.3125, 0.75, 0.3125, 0.6875, 0.3437, 0.625, 0.3437, 0.6875, 0.3125, 0.6875, 0.3125, 0.625, 0.3437, 0.5625, 0.3437, 0.625, 0.3125, 0.625, 0.3125, 0.5625, 0.3437, 0.5, 0.3437, 0.5625, 0.3125, 0.5625, 0.3125, 0.5, 0.3125, 0.625, 0.3125, 0.6875, 0.2812, 0.6875, 0.2812, 0.625, 0.3125, 0.5625, 0.3125, 0.625, 0.2812, 0.625, 0.2812, 0.5625, 0.3125, 0.5, 0.3125, 0.5625, 0.2812, 0.5625, 0.2812, 0.5, 0.3125, 0.4375, 0.3125, 0.5, 0.2812, 0.5, 0.2812, 0.4375, 0.3125, 0.6875, 0.3125, 0.75, 0.2812, 0.75, 0.2812, 0.6875, 0.2812, 0.6875, 0.2812, 0.75, 0.25, 0.75, 0.25, 0.6875, 0.2812, 0.625, 0.2812, 0.6875, 0.25, 0.6875, 0.25, 0.625, 0.2812, 0.5625, 0.2812, 0.625, 0.25, 0.625, 0.25, 0.5625, 0.2812, 0.5, 0.2812, 0.5625, 0.25, 0.5625, 0.25, 0.5, 0.2812, 0.4375, 0.2812, 0.5, 0.25, 0.5, 0.25, 0.4375, 0.25, 0.5625, 0.25, 0.625, 0.2188, 0.625, 0.2187, 0.5625, 0.25, 0.5, 0.25, 0.5625, 0.2187, 0.5625, 0.2187, 0.5, 0.25, 0.4375, 0.25, 0.5, 0.2187, 0.5, 0.2187, 0.4375, 0.25, 0.6875, 0.25, 0.75, 0.2187, 0.75, 0.2187, 0.6875, 0.25, 0.625, 0.25, 0.6875, 0.2187, 0.6875, 0.2188, 0.625, 0.2187, 0.6875, 0.2187, 0.75, 0.1875, 0.75, 0.1875, 0.6875, 0.2188, 0.625, 0.2187, 0.6875, 0.1875, 0.6875, 0.1875, 0.625, 0.2187, 0.5625, 0.2188, 0.625, 0.1875, 0.625, 0.1875, 0.5625, 0.2187, 0.5, 0.2187, 0.5625, 0.1875, 0.5625, 0.1875, 0.5, 0.2187, 0.4375, 0.2187, 0.5, 0.1875, 0.5, 0.1875, 0.4375, 0.1875, 0.5625, 0.1875, 0.625, 0.1563, 0.625, 0.1562, 0.5625, 0.1875, 0.5, 0.1875, 0.5625, 0.1562, 0.5625, 0.1562, 0.5, 0.1875, 0.4375, 0.1875, 0.5, 0.1562, 0.5, 0.1562, 0.4375, 0.1875, 0.6875, 0.1875, 0.75, 0.1563, 0.75, 0.1562, 0.6875, 0.1875, 0.625, 0.1875, 0.6875, 0.1562, 0.6875, 0.1563, 0.625, 0.1562, 0.6875, 0.1563, 0.75, 0.125, 0.75, 0.125, 0.6875, 0.1563, 0.625, 0.1562, 0.6875, 0.125, 0.6875, 0.125, 0.625, 0.1562, 0.5625, 0.1563, 0.625, 0.125, 0.625, 0.125, 0.5625, 0.1562, 0.5, 0.1562, 0.5625, 0.125, 0.5625, 0.125, 0.5, 0.1562, 0.4375, 0.1562, 0.5, 0.125, 0.5, 0.125, 0.4375, 0.125, 0.5, 0.125, 0.5625, 0.09375, 0.5625, 0.09375, 0.5, 0.125, 0.4375, 0.125, 0.5, 0.09375, 0.5, 0.09375, 0.4375, 0.125, 0.6875, 0.125, 0.75, 0.09375, 0.75, 0.09375, 0.6875, 0.125, 0.625, 0.125, 0.6875, 0.09375, 0.6875, 0.09375, 0.625, 0.125, 0.5625, 0.125, 0.625, 0.09375, 0.625, 0.09375, 0.5625, 0.09375, 0.6875, 0.09375, 0.75, 0.0625, 0.75, 0.0625, 0.6875, 0.09375, 0.625, 0.09375, 0.6875, 0.0625, 0.6875, 0.0625, 0.625, 0.09375, 0.5625, 0.09375, 0.625, 0.0625, 0.625, 0.0625, 0.5625, 0.09375, 0.5, 0.09375, 0.5625, 0.0625, 0.5625, 0.0625, 0.5, 0.09375, 0.4375, 0.09375, 0.5, 0.0625, 0.5, 0.0625, 0.4375, 0.0625, 0.5, 0.0625, 0.5625, 0.03125, 0.5625, 0.03125, 0.5, 0.0625, 0.4375, 0.0625, 0.5, 0.03125, 0.5, 0.03125, 0.4375, 0.0625, 0.6875, 0.0625, 0.75, 0.03125, 0.75, 0.03125, 0.6875, 0.0625, 0.625, 0.0625, 0.6875, 0.03125, 0.6875, 0.03125, 0.625, 0.0625, 0.5625, 0.0625, 0.625, 0.03125, 0.625, 0.03125, 0.5625, 0.03125, 0.6875, 0.03125, 0.75, 0.0, 0.75, 0.0, 0.6875, 0.03125, 0.625, 0.03125, 0.6875, 0.0, 0.6875, 5.96e-08, 0.625, 0.03125, 0.5625, 0.03125, 0.625, 5.96e-08, 0.625, 0.0, 0.5625, 0.03125, 0.5, 0.03125, 0.5625, 0.0, 0.5625, 0.0, 0.5, 0.03125, 0.4375, 0.03125, 0.5, 0.0, 0.5, 0.0, 0.4375, 1.0, 0.4375, 1.0, 0.5, 0.9688, 0.5, 0.9688, 0.4375, 3.177e-08, 0.7833, 0.03125, 0.7833, 0.03125, 0.7833, 3.177e-08, 0.7833, 0.4062, 0.7833, 0.4375, 0.7833, 0.4375, 0.7833, 0.4062, 0.7833, 0.9688, 0.7833, 1.0, 0.7833, 1.0, 0.7833, 0.9688, 0.7833, 1.0, 0.6875, 1.0, 0.75, 0.9688, 0.75, 0.9688, 0.6875, 1.0, 0.625, 1.0, 0.6875, 0.9688, 0.6875, 0.9688, 0.625, 1.0, 0.5625, 1.0, 0.625, 0.9688, 0.625, 0.9688, 0.5625, 1.0, 0.5, 1.0, 0.5625, 0.9688, 0.5625, 0.9688, 0.5, 0.375, 0.7833, 0.4062, 0.7833, 0.4062, 0.7833, 0.375, 0.7833, 0.9688, 0.625, 0.9688, 0.6875, 0.9375, 0.6875, 0.9375, 0.625, 0.9688, 0.5625, 0.9688, 0.625, 0.9375, 0.625, 0.9375, 0.5625, 0.9688, 0.5, 0.9688, 0.5625, 0.9375, 0.5625, 0.9375, 0.5, 0.9375, 0.7833, 0.9688, 0.7833, 0.9688, 0.7833, 0.9375, 0.7833, 0.9688, 0.4375, 0.9688, 0.5, 0.9375, 0.5, 0.9375, 0.4375, 0.3437, 0.7833, 0.375, 0.7833, 0.375, 0.7833, 0.3437, 0.7833, 0.9063, 0.7833, 0.9375, 0.7833, 0.9375, 0.7833, 0.9063, 0.7833, 0.3125, 0.7833, 0.3437, 0.7833, 0.3437, 0.7833, 0.3125, 0.7833, 0.9688, 0.6875, 0.9688, 0.75, 0.9375, 0.75, 0.9375, 0.6875, 0.7188, 0.7833, 0.75, 0.7833, 0.75, 0.7833, 0.7188, 0.7833, 0.875, 0.7833, 0.9063, 0.7833, 0.9063, 0.7833, 0.875, 0.7833, 0.2812, 0.7833, 0.3125, 0.7833, 0.3125, 0.7833, 0.2812, 0.7833, 0.9375, 0.6875, 0.9375, 0.75, 0.9062, 0.75, 0.9062, 0.6875, 0.9375, 0.625, 0.9375, 0.6875, 0.9062, 0.6875, 0.9062, 0.625, 0.9375, 0.5625, 0.9375, 0.625, 0.9062, 0.625, 0.9062, 0.5625, 0.9375, 0.5, 0.9375, 0.5625, 0.9062, 0.5625, 0.9062, 0.5, 0.6875, 0.7833, 0.7188, 0.7833, 0.7188, 0.7833, 0.6875, 0.7833, 0.9375, 0.4375, 0.9375, 0.5, 0.9062, 0.5, 0.9062, 0.4375, 0.9062, 0.625, 0.9062, 0.6875, 0.875, 0.6875, 0.875, 0.625, 0.9062, 0.5625, 0.9062, 0.625, 0.875, 0.625, 0.875, 0.5625, 0.9062, 0.5, 0.9062, 0.5625, 0.875, 0.5625, 0.875, 0.5, 0.8438, 0.7833, 0.875, 0.7833, 0.875, 0.7833, 0.8438, 0.7833, 0.9062, 0.4375, 0.9062, 0.5, 0.875, 0.5, 0.875, 0.4375, 0.25, 0.7833, 0.2812, 0.7833, 0.2812, 0.7833, 0.25, 0.7833, 0.6562, 0.7833, 0.6875, 0.7833, 0.6875, 0.7833, 0.6562, 0.7833, 0.8125, 0.7833, 0.8438, 0.7833, 0.8438, 0.7833, 0.8125, 0.7833, 0.9062, 0.6875, 0.9062, 0.75, 0.875, 0.75, 0.875, 0.6875, 0.2187, 0.7833, 0.25, 0.7833, 0.25, 0.7833, 0.2187, 0.7833, 0.625, 0.7833, 0.6562, 0.7833, 0.6562, 0.7833, 0.625, 0.7833, 0.875, 0.6875, 0.875, 0.75, 0.8438, 0.75, 0.8438, 0.6875, 0.875, 0.625, 0.875, 0.6875, 0.8438, 0.6875, 0.8438, 0.625, 0.875, 0.5625, 0.875, 0.625, 0.8438, 0.625, 0.8438, 0.5625, 0.875, 0.5, 0.875, 0.5625, 0.8438, 0.5625, 0.8438, 0.5, 0.7812, 0.7833, 0.8125, 0.7833, 0.8125, 0.7833, 0.7812, 0.7833, 0.875, 0.4375, 0.875, 0.5, 0.8438, 0.5, 0.8438, 0.4375, 0.1875, 0.7833, 0.2187, 0.7833, 0.2187, 0.7833, 0.1875, 0.7833, 0.8438, 0.5625, 0.8438, 0.625, 0.8125, 0.625, 0.8125, 0.5625, 0.8438, 0.5, 0.8438, 0.5625, 0.8125, 0.5625, 0.8125, 0.5, 0.5937, 0.7833, 0.625, 0.7833, 0.625, 0.7833, 0.5937, 0.7833, 0.8438, 0.4375, 0.8438, 0.5, 0.8125, 0.5, 0.8125, 0.4375, 0.75, 0.7833, 0.7812, 0.7833, 0.7812, 0.7833, 0.75, 0.7833, 0.1563, 0.7833, 0.1875, 0.7833, 0.1875, 0.7833, 0.1563, 0.7833, 0.5625, 0.7833, 0.5937, 0.7833, 0.5937, 0.7833, 0.5625, 0.7833, 0.8438, 0.6875, 0.8438, 0.75, 0.8125, 0.75, 0.8125, 0.6875, 0.8438, 0.625, 0.8438, 0.6875, 0.8125, 0.6875, 0.8125, 0.625, 0.125, 0.7833, 0.1563, 0.7833, 0.1563, 0.7833, 0.125, 0.7833, 0.5312, 0.7833, 0.5625, 0.7833, 0.5625, 0.7833, 0.5312, 0.7833, 0.8125, 0.6875, 0.8125, 0.75, 0.7812, 0.75, 0.7812, 0.6875, 0.8125, 0.625, 0.8125, 0.6875, 0.7812, 0.6875, 0.7812, 0.625, 0.8125, 0.5625, 0.8125, 0.625, 0.7812, 0.625, 0.7812, 0.5625, 0.8125, 0.5, 0.8125, 0.5625, 0.7812, 0.5625, 0.7812, 0.5, 0.09375, 0.7833, 0.125, 0.7833, 0.125, 0.7833, 0.09375, 0.7833, 0.8125, 0.4375, 0.8125, 0.5, 0.7812, 0.5, 0.7812, 0.4375, 0.5, 0.7833, 0.5312, 0.7833, 0.5312, 0.7833, 0.5, 0.7833, 0.7812, 0.5625, 0.7812, 0.625, 0.75, 0.625, 0.75, 0.5625, 0.7812, 0.5, 0.7812, 0.5625, 0.75, 0.5625, 0.75, 0.5, 0.0625, 0.7833, 0.09375, 0.7833, 0.09375, 0.7833, 0.0625, 0.7833, 0.7812, 0.4375, 0.7812, 0.5, 0.75, 0.5, 0.75, 0.4375, 0.4687, 0.7833, 0.5, 0.7833, 0.5, 0.7833, 0.4687, 0.7833, 0.03125, 0.7833, 0.0625, 0.7833, 0.0625, 0.7833, 0.03125, 0.7833, 0.4375, 0.7833, 0.4687, 0.7833, 0.4687, 0.7833, 0.4375, 0.7833, 0.7812, 0.6875, 0.7812, 0.75, 0.75, 0.75, 0.75, 0.6875, 0.7812, 0.625, 0.7812, 0.6875, 0.75, 0.6875, 0.75, 0.625, 0.7812, 0.75, 0.7812, 0.7833, 0.75, 0.7833, 0.75, 0.75, 0.8125, 0.75, 0.8125, 0.7833, 0.7812, 0.7833, 0.7812, 0.75, 0.8438, 0.75, 0.8438, 0.7833, 0.8125, 0.7833, 0.8125, 0.75, 0.875, 0.75, 0.875, 0.7833, 0.8438, 0.7833, 0.8438, 0.75, 0.9062, 0.75, 0.9063, 0.7833, 0.875, 0.7833, 0.875, 0.75, 0.9375, 0.75, 0.9375, 0.7833, 0.9063, 0.7833, 0.9062, 0.75, 0.9688, 0.75, 0.9688, 0.7833, 0.9375, 0.7833, 0.9375, 0.75, 1.0, 0.75, 1.0, 0.7833, 0.9688, 0.7833, 0.9688, 0.75, 0.03125, 0.75, 0.03125, 0.7833, 3.177e-08, 0.7833, 0.0, 0.75, 0.0625, 0.75, 0.0625, 0.7833, 0.03125, 0.7833, 0.03125, 0.75, 0.09375, 0.75, 0.09375, 0.7833, 0.0625, 0.7833, 0.0625, 0.75, 0.125, 0.75, 0.125, 0.7833, 0.09375, 0.7833, 0.09375, 0.75, 0.1563, 0.75, 0.1563, 0.7833, 0.125, 0.7833, 0.125, 0.75, 0.1875, 0.75, 0.1875, 0.7833, 0.1563, 0.7833, 0.1563, 0.75, 0.2187, 0.75, 0.2187, 0.7833, 0.1875, 0.7833, 0.1875, 0.75, 0.25, 0.75, 0.25, 0.7833, 0.2187, 0.7833, 0.2187, 0.75, 0.2812, 0.75, 0.2812, 0.7833, 0.25, 0.7833, 0.25, 0.75, 0.3125, 0.75, 0.3125, 0.7833, 0.2812, 0.7833, 0.2812, 0.75, 0.3437, 0.75, 0.3437, 0.7833, 0.3125, 0.7833, 0.3125, 0.75, 0.375, 0.75, 0.375, 0.7833, 0.3437, 0.7833, 0.3437, 0.75, 0.4062, 0.75, 0.4062, 0.7833, 0.375, 0.7833, 0.375, 0.75, 0.4375, 0.75, 0.4375, 0.7833, 0.4062, 0.7833, 0.4062, 0.75, 0.4687, 0.75, 0.4687, 0.7833, 0.4375, 0.7833, 0.4375, 0.75, 0.5, 0.75, 0.5, 0.7833, 0.4687, 0.7833, 0.4687, 0.75, 0.5312, 0.75, 0.5312, 0.7833, 0.5, 0.7833, 0.5, 0.75, 0.5625, 0.75, 0.5625, 0.7833, 0.5312, 0.7833, 0.5312, 0.75, 0.5937, 0.75, 0.5937, 0.7833, 0.5625, 0.7833, 0.5625, 0.75, 0.625, 0.75, 0.625, 0.7833, 0.5937, 0.7833, 0.5937, 0.75, 0.6562, 0.75, 0.6562, 0.7833, 0.625, 0.7833, 0.625, 0.75, 0.6875, 0.75, 0.6875, 0.7833, 0.6562, 0.7833, 0.6562, 0.75, 0.7188, 0.75, 0.7188, 0.7833, 0.6875, 0.7833, 0.6875, 0.75, 0.75, 0.75, 0.75, 0.7833, 0.7188, 0.7833, 0.7188, 0.75, 0.09375, 0.7833, 0.125, 0.7833, 0.125, 0.7833, 0.09375, 0.7833, 0.5, 0.7833, 0.5312, 0.7833, 0.5312, 0.7833, 0.5, 0.7833, 0.0625, 0.7833, 0.09375, 0.7833, 0.09375, 0.7833, 0.0625, 0.7833, 0.4687, 0.7833, 0.5, 0.7833, 0.5, 0.7833, 0.4687, 0.7833, 0.03125, 0.7833, 0.0625, 0.7833, 0.0625, 0.7833, 0.03125, 0.7833, 0.4375, 0.7833, 0.4687, 0.7833, 0.4687, 0.7833, 0.4375, 0.7833, 3.177e-08, 0.7833, 0.03125, 0.7833, 0.03125, 0.7833, 3.177e-08, 0.7833, 0.4062, 0.7833, 0.4375, 0.7833, 0.4375, 0.7833, 0.4062, 0.7833, 0.9688, 0.7833, 1.0, 0.7833, 1.0, 0.7833, 0.9688, 0.7833, 0.375, 0.7833, 0.4062, 0.7833, 0.4062, 0.7833, 0.375, 0.7833, 0.9375, 0.7833, 0.9688, 0.7833, 0.9688, 0.7833, 0.9375, 0.7833, 0.3437, 0.7833, 0.375, 0.7833, 0.375, 0.7833, 0.3437, 0.7833, 0.9063, 0.7833, 0.9375, 0.7833, 0.9375, 0.7833, 0.9063, 0.7833, 0.3125, 0.7833, 0.3437, 0.7833, 0.3437, 0.7833, 0.3125, 0.7833, 0.7188, 0.7833, 0.75, 0.7833, 0.75, 0.7833, 0.7188, 0.7833, 0.875, 0.7833, 0.9063, 0.7833, 0.9063, 0.7833, 0.875, 0.7833, 0.2812, 0.7833, 0.3125, 0.7833, 0.3125, 0.7833, 0.2812, 0.7833, 0.6875, 0.7833, 0.7188, 0.7833, 0.7188, 0.7833, 0.6875, 0.7833, 0.8438, 0.7833, 0.875, 0.7833, 0.875, 0.7833, 0.8438, 0.7833, 0.25, 0.7833, 0.2812, 0.7833, 0.2812, 0.7833, 0.25, 0.7833, 0.6562, 0.7833, 0.6875, 0.7833, 0.6875, 0.7833, 0.6562, 0.7833, 0.8125, 0.7833, 0.8438, 0.7833, 0.8438, 0.7833, 0.8125, 0.7833, 0.2187, 0.7833, 0.25, 0.7833, 0.25, 0.7833, 0.2187, 0.7833, 0.625, 0.7833, 0.6562, 0.7833, 0.6562, 0.7833, 0.625, 0.7833, 0.7812, 0.7833, 0.8125, 0.7833, 0.8125, 0.7833, 0.7812, 0.7833, 0.1875, 0.7833, 0.2187, 0.7833, 0.2187, 0.7833, 0.1875, 0.7833, 0.5937, 0.7833, 0.625, 0.7833, 0.625, 0.7833, 0.5937, 0.7833, 0.75, 0.7833, 0.7812, 0.7833, 0.7812, 0.7833, 0.75, 0.7833, 0.1563, 0.7833, 0.1875, 0.7833, 0.1875, 0.7833, 0.1563, 0.7833, 0.5625, 0.7833, 0.5937, 0.7833, 0.5937, 0.7833, 0.5625, 0.7833, 0.125, 0.7833, 0.1563, 0.7833, 0.1563, 0.7833, 0.125, 0.7833, 0.5312, 0.7833, 0.5625, 0.7833, 0.5625, 0.7833, 0.5312, 0.7833, 0.75, 0.9375, 0.7344, 1.0, 0.7187, 0.9375, 0.75, 0.875, 0.75, 0.9375, 0.7187, 0.9375, 0.7188, 0.875, 0.75, 0.8125, 0.75, 0.875, 0.7188, 0.875, 0.7188, 0.8125, 0.75, 0.7833, 0.75, 0.8125, 0.7188, 0.8125, 0.7188, 0.7833, 0.7187, 0.9375, 0.7031, 1.0, 0.6875, 0.9375, 0.7188, 0.875, 0.7187, 0.9375, 0.6875, 0.9375, 0.6875, 0.875, 0.7188, 0.8125, 0.7188, 0.875, 0.6875, 0.875, 0.6875, 0.8125, 0.7188, 0.7833, 0.7188, 0.8125, 0.6875, 0.8125, 0.6875, 0.7833, 0.6875, 0.875, 0.6875, 0.9375, 0.6562, 0.9375, 0.6562, 0.875, 0.6875, 0.8125, 0.6875, 0.875, 0.6562, 0.875, 0.6562, 0.8125, 0.6875, 0.7833, 0.6875, 0.8125, 0.6562, 0.8125, 0.6562, 0.7833, 0.6875, 0.9375, 0.6719, 1.0, 0.6562, 0.9375, 0.6562, 0.9375, 0.6406, 1.0, 0.625, 0.9375, 0.6562, 0.875, 0.6562, 0.9375, 0.625, 0.9375, 0.625, 0.875, 0.6562, 0.8125, 0.6562, 0.875, 0.625, 0.875, 0.625, 0.8125, 0.6562, 0.7833, 0.6562, 0.8125, 0.625, 0.8125, 0.625, 0.7833, 0.625, 0.8125, 0.625, 0.875, 0.5937, 0.875, 0.5937, 0.8125, 0.625, 0.7833, 0.625, 0.8125, 0.5937, 0.8125, 0.5937, 0.7833, 0.625, 0.9375, 0.6094, 1.0, 0.5937, 0.9375, 0.625, 0.875, 0.625, 0.9375, 0.5937, 0.9375, 0.5937, 0.875, 0.5937, 0.9375, 0.5781, 1.0, 0.5625, 0.9375, 0.5937, 0.875, 0.5937, 0.9375, 0.5625, 0.9375, 0.5625, 0.875, 0.5937, 0.8125, 0.5937, 0.875, 0.5625, 0.875, 0.5625, 0.8125, 0.5937, 0.7833, 0.5937, 0.8125, 0.5625, 0.8125, 0.5625, 0.7833, 0.5625, 0.7833, 0.5625, 0.8125, 0.5312, 0.8125, 0.5312, 0.7833, 0.5625, 0.9375, 0.5469, 1.0, 0.5312, 0.9375, 0.5625, 0.875, 0.5625, 0.9375, 0.5312, 0.9375, 0.5312, 0.875, 0.5625, 0.8125, 0.5625, 0.875, 0.5312, 0.875, 0.5312, 0.8125, 0.5312, 0.9375, 0.5156, 1.0, 0.5, 0.9375, 0.5312, 0.875, 0.5312, 0.9375, 0.5, 0.9375, 0.5, 0.875, 0.5312, 0.8125, 0.5312, 0.875, 0.5, 0.875, 0.5, 0.8125, 0.5312, 0.7833, 0.5312, 0.8125, 0.5, 0.8125, 0.5, 0.7833, 0.5, 0.7833, 0.5, 0.8125, 0.4687, 0.8125, 0.4687, 0.7833, 0.5, 0.9375, 0.4844, 1.0, 0.4687, 0.9375, 0.5, 0.875, 0.5, 0.9375, 0.4687, 0.9375, 0.4687, 0.875, 0.5, 0.8125, 0.5, 0.875, 0.4687, 0.875, 0.4687, 0.8125, 0.4687, 0.9375, 0.4531, 1.0, 0.4375, 0.9375, 0.4687, 0.875, 0.4687, 0.9375, 0.4375, 0.9375, 0.4375, 0.875, 0.4687, 0.8125, 0.4687, 0.875, 0.4375, 0.875, 0.4375, 0.8125, 0.4687, 0.7833, 0.4687, 0.8125, 0.4375, 0.8125, 0.4375, 0.7833, 0.4375, 0.9375, 0.4219, 1.0, 0.4062, 0.9375, 0.4375, 0.875, 0.4375, 0.9375, 0.4062, 0.9375, 0.4062, 0.875, 0.4375, 0.8125, 0.4375, 0.875, 0.4062, 0.875, 0.4062, 0.8125, 0.4375, 0.7833, 0.4375, 0.8125, 0.4062, 0.8125, 0.4062, 0.7833, 0.4062, 0.9375, 0.3906, 1.0, 0.375, 0.9375, 0.4062, 0.875, 0.4062, 0.9375, 0.375, 0.9375, 0.375, 0.875, 0.4062, 0.8125, 0.4062, 0.875, 0.375, 0.875, 0.375, 0.8125, 0.4062, 0.7833, 0.4062, 0.8125, 0.375, 0.8125, 0.375, 0.7833, 0.375, 0.9375, 0.3594, 1.0, 0.3437, 0.9375, 0.375, 0.875, 0.375, 0.9375, 0.3437, 0.9375, 0.3437, 0.875, 0.375, 0.8125, 0.375, 0.875, 0.3437, 0.875, 0.3437, 0.8125, 0.375, 0.7833, 0.375, 0.8125, 0.3437, 0.8125, 0.3437, 0.7833, 0.3437, 0.875, 0.3437, 0.9375, 0.3125, 0.9375, 0.3125, 0.875, 0.3437, 0.8125, 0.3437, 0.875, 0.3125, 0.875, 0.3125, 0.8125, 0.3437, 0.7833, 0.3437, 0.8125, 0.3125, 0.8125, 0.3125, 0.7833, 0.3437, 0.9375, 0.3281, 1.0, 0.3125, 0.9375, 0.3125, 0.9375, 0.2969, 1.0, 0.2812, 0.9375, 0.3125, 0.875, 0.3125, 0.9375, 0.2812, 0.9375, 0.2812, 0.875, 0.3125, 0.8125, 0.3125, 0.875, 0.2812, 0.875, 0.2812, 0.8125, 0.3125, 0.7833, 0.3125, 0.8125, 0.2812, 0.8125, 0.2812, 0.7833, 0.2812, 0.8125, 0.2812, 0.875, 0.25, 0.875, 0.25, 0.8125, 0.2812, 0.7833, 0.2812, 0.8125, 0.25, 0.8125, 0.25, 0.7833, 0.2812, 0.9375, 0.2656, 1.0, 0.25, 0.9375, 0.2812, 0.875, 0.2812, 0.9375, 0.25, 0.9375, 0.25, 0.875, 0.25, 0.9375, 0.2344, 1.0, 0.2188, 0.9375, 0.25, 0.875, 0.25, 0.9375, 0.2188, 0.9375, 0.2188, 0.875, 0.25, 0.8125, 0.25, 0.875, 0.2188, 0.875, 0.2188, 0.8125, 0.25, 0.7833, 0.25, 0.8125, 0.2188, 0.8125, 0.2187, 0.7833, 0.2188, 0.8125, 0.2188, 0.875, 0.1875, 0.875, 0.1875, 0.8125, 0.2187, 0.7833, 0.2188, 0.8125, 0.1875, 0.8125, 0.1875, 0.7833, 0.2188, 0.9375, 0.2031, 1.0, 0.1875, 0.9375, 0.2188, 0.875, 0.2188, 0.9375, 0.1875, 0.9375, 0.1875, 0.875, 0.1875, 0.9375, 0.1719, 1.0, 0.1563, 0.9375, 0.1875, 0.875, 0.1875, 0.9375, 0.1563, 0.9375, 0.1563, 0.875, 0.1875, 0.8125, 0.1875, 0.875, 0.1563, 0.875, 0.1563, 0.8125, 0.1875, 0.7833, 0.1875, 0.8125, 0.1563, 0.8125, 0.1563, 0.7833, 0.1563, 0.7833, 0.1563, 0.8125, 0.125, 0.8125, 0.125, 0.7833, 0.1563, 0.9375, 0.1406, 1.0, 0.125, 0.9375, 0.1563, 0.875, 0.1563, 0.9375, 0.125, 0.9375, 0.125, 0.875, 0.1563, 0.8125, 0.1563, 0.875, 0.125, 0.875, 0.125, 0.8125, 0.125, 0.9375, 0.1094, 1.0, 0.09375, 0.9375, 0.125, 0.875, 0.125, 0.9375, 0.09375, 0.9375, 0.09375, 0.875, 0.125, 0.8125, 0.125, 0.875, 0.09375, 0.875, 0.09375, 0.8125, 0.125, 0.7833, 0.125, 0.8125, 0.09375, 0.8125, 0.09375, 0.7833, 0.09375, 0.7833, 0.09375, 0.8125, 0.0625, 0.8125, 0.0625, 0.7833, 0.09375, 0.9375, 0.07813, 1.0, 0.0625, 0.9375, 0.09375, 0.875, 0.09375, 0.9375, 0.0625, 0.9375, 0.0625, 0.875, 0.09375, 0.8125, 0.09375, 0.875, 0.0625, 0.875, 0.0625, 0.8125, 0.0625, 0.9375, 0.04688, 1.0, 0.03125, 0.9375, 0.0625, 0.875, 0.0625, 0.9375, 0.03125, 0.9375, 0.03125, 0.875, 0.0625, 0.8125, 0.0625, 0.875, 0.03125, 0.875, 0.03125, 0.8125, 0.0625, 0.7833, 0.0625, 0.8125, 0.03125, 0.8125, 0.03125, 0.7833, 0.03125, 0.9375, 0.01563, 1.0, 2.384e-07, 0.9375, 0.03125, 0.875, 0.03125, 0.9375, 2.384e-07, 0.9375, 8.941e-08, 0.875, 0.03125, 0.8125, 0.03125, 0.875, 8.941e-08, 0.875, 5.96e-08, 0.8125, 0.03125, 0.7833, 0.03125, 0.8125, 5.96e-08, 0.8125, 3.177e-08, 0.7833, 0.4687, 0.7833, 0.5, 0.7833, 0.5, 0.7833, 0.4687, 0.7833, 0.03125, 0.7833, 0.0625, 0.7833, 0.0625, 0.7833, 0.03125, 0.7833, 0.4375, 0.7833, 0.4687, 0.7833, 0.4687, 0.7833, 0.4375, 0.7833, 3.177e-08, 0.7833, 0.03125, 0.7833, 0.03125, 0.7833, 3.177e-08, 0.7833, 0.4062, 0.7833, 0.4375, 0.7833, 0.4375, 0.7833, 0.4062, 0.7833, 0.9688, 0.7833, 1.0, 0.7833, 1.0, 0.7833, 0.9688, 0.7833, 0.375, 0.7833, 0.4062, 0.7833, 0.4062, 0.7833, 0.375, 0.7833, 0.9375, 0.7833, 0.9688, 0.7833, 0.9688, 0.7833, 0.9375, 0.7833, 0.3437, 0.7833, 0.375, 0.7833, 0.375, 0.7833, 0.3437, 0.7833, 0.9063, 0.7833, 0.9375, 0.7833, 0.9375, 0.7833, 0.9063, 0.7833, 0.3125, 0.7833, 0.3437, 0.7833, 0.3437, 0.7833, 0.3125, 0.7833, 0.7188, 0.7833, 0.75, 0.7833, 0.75, 0.7833, 0.7188, 0.7833, 0.875, 0.7833, 0.9063, 0.7833, 0.9063, 0.7833, 0.875, 0.7833, 0.2812, 0.7833, 0.3125, 0.7833, 0.3125, 0.7833, 0.2812, 0.7833, 0.6875, 0.7833, 0.7188, 0.7833, 0.7188, 0.7833, 0.6875, 0.7833, 0.8438, 0.7833, 0.875, 0.7833, 0.875, 0.7833, 0.8438, 0.7833, 0.25, 0.7833, 0.2812, 0.7833, 0.2812, 0.7833, 0.25, 0.7833, 0.6562, 0.7833, 0.6875, 0.7833, 0.6875, 0.7833, 0.6562, 0.7833, 0.8125, 0.7833, 0.8438, 0.7833, 0.8438, 0.7833, 0.8125, 0.7833, 0.2187, 0.7833, 0.25, 0.7833, 0.25, 0.7833, 0.2187, 0.7833, 0.625, 0.7833, 0.6562, 0.7833, 0.6562, 0.7833, 0.625, 0.7833, 0.7812, 0.7833, 0.8125, 0.7833, 0.8125, 0.7833, 0.7812, 0.7833, 0.1875, 0.7833, 0.2187, 0.7833, 0.2187, 0.7833, 0.1875, 0.7833, 0.5937, 0.7833, 0.625, 0.7833, 0.625, 0.7833, 0.5937, 0.7833, 0.75, 0.7833, 0.7812, 0.7833, 0.7812, 0.7833, 0.75, 0.7833, 0.1563, 0.7833, 0.1875, 0.7833, 0.1875, 0.7833, 0.1563, 0.7833, 0.5625, 0.7833, 0.5937, 0.7833, 0.5937, 0.7833, 0.5625, 0.7833, 0.125, 0.7833, 0.1563, 0.7833, 0.1563, 0.7833, 0.125, 0.7833, 0.5312, 0.7833, 0.5625, 0.7833, 0.5625, 0.7833, 0.5312, 0.7833, 0.09375, 0.7833, 0.125, 0.7833, 0.125, 0.7833, 0.09375, 0.7833, 0.5, 0.7833, 0.5312, 0.7833, 0.5312, 0.7833, 0.5, 0.7833, 0.0625, 0.7833, 0.09375, 0.7833, 0.09375, 0.7833, 0.0625, 0.7833, 0.5625, 0.7833, 0.5937, 0.7833, 0.5937, 0.7833, 0.5625, 0.7833, 0.125, 0.7833, 0.1563, 0.7833, 0.1563, 0.7833, 0.125, 0.7833, 0.5312, 0.7833, 0.5625, 0.7833, 0.5625, 0.7833, 0.5312, 0.7833, 0.09375, 0.7833, 0.125, 0.7833, 0.125, 0.7833, 0.09375, 0.7833, 0.5, 0.7833, 0.5312, 0.7833, 0.5312, 0.7833, 0.5, 0.7833, 0.0625, 0.7833, 0.09375, 0.7833, 0.09375, 0.7833, 0.0625, 0.7833, 0.4687, 0.7833, 0.5, 0.7833, 0.5, 0.7833, 0.4687, 0.7833, 0.03125, 0.7833, 0.0625, 0.7833, 0.0625, 0.7833, 0.03125, 0.7833, 0.4375, 0.7833, 0.4687, 0.7833, 0.4687, 0.7833, 0.4375, 0.7833, 3.177e-08, 0.7833, 0.03125, 0.7833, 0.03125, 0.7833, 3.177e-08, 0.7833, 0.4062, 0.7833, 0.4375, 0.7833, 0.4375, 0.7833, 0.4062, 0.7833, 0.9688, 0.7833, 1.0, 0.7833, 1.0, 0.7833, 0.9688, 0.7833, 0.375, 0.7833, 0.4062, 0.7833, 0.4062, 0.7833, 0.375, 0.7833, 0.9375, 0.7833, 0.9688, 0.7833, 0.9688, 0.7833, 0.9375, 0.7833, 0.3437, 0.7833, 0.375, 0.7833, 0.375, 0.7833, 0.3437, 0.7833, 0.9063, 0.7833, 0.9375, 0.7833, 0.9375, 0.7833, 0.9063, 0.7833, 0.3125, 0.7833, 0.3437, 0.7833, 0.3437, 0.7833, 0.3125, 0.7833, 0.7188, 0.7833, 0.75, 0.7833, 0.75, 0.7833, 0.7188, 0.7833, 0.875, 0.7833, 0.9063, 0.7833, 0.9063, 0.7833, 0.875, 0.7833, 0.2812, 0.7833, 0.3125, 0.7833, 0.3125, 0.7833, 0.2812, 0.7833, 0.6875, 0.7833, 0.7188, 0.7833, 0.7188, 0.7833, 0.6875, 0.7833, 0.8438, 0.7833, 0.875, 0.7833, 0.875, 0.7833, 0.8438, 0.7833, 0.25, 0.7833, 0.2812, 0.7833, 0.2812, 0.7833, 0.25, 0.7833, 0.6562, 0.7833, 0.6875, 0.7833, 0.6875, 0.7833, 0.6562, 0.7833, 0.8125, 0.7833, 0.8438, 0.7833, 0.8438, 0.7833, 0.8125, 0.7833, 0.2187, 0.7833, 0.25, 0.7833, 0.25, 0.7833, 0.2187, 0.7833, 0.625, 0.7833, 0.6562, 0.7833, 0.6562, 0.7833, 0.625, 0.7833, 0.7812, 0.7833, 0.8125, 0.7833, 0.8125, 0.7833, 0.7812, 0.7833, 0.1875, 0.7833, 0.2187, 0.7833, 0.2187, 0.7833, 0.1875, 0.7833, 0.5937, 0.7833, 0.625, 0.7833, 0.625, 0.7833, 0.5937, 0.7833, 0.75, 0.7833, 0.7812, 0.7833, 0.7812, 0.7833, 0.75, 0.7833, 0.1563, 0.7833, 0.1875, 0.7833, 0.1875, 0.7833, 0.1563, 0.7833, 1.0, 0.875, 1.0, 0.9375, 0.9688, 0.9375, 0.9688, 0.875, 1.0, 0.8125, 1.0, 0.875, 0.9688, 0.875, 0.9688, 0.8125, 1.0, 0.7833, 1.0, 0.8125, 0.9688, 0.8125, 0.9688, 0.7833, 1.0, 0.9375, 0.9844, 1.0, 0.9688, 0.9375, 0.9688, 0.9375, 0.9531, 1.0, 0.9375, 0.9375, 0.9688, 0.875, 0.9688, 0.9375, 0.9375, 0.9375, 0.9375, 0.875, 0.9688, 0.8125, 0.9688, 0.875, 0.9375, 0.875, 0.9375, 0.8125, 0.9688, 0.7833, 0.9688, 0.8125, 0.9375, 0.8125, 0.9375, 0.7833, 0.9375, 0.875, 0.9375, 0.9375, 0.9063, 0.9375, 0.9063, 0.875, 0.9375, 0.8125, 0.9375, 0.875, 0.9063, 0.875, 0.9062, 0.8125, 0.9375, 0.7833, 0.9375, 0.8125, 0.9062, 0.8125, 0.9063, 0.7833, 0.9375, 0.9375, 0.9219, 1.0, 0.9063, 0.9375, 0.9063, 0.9375, 0.8906, 1.0, 0.875, 0.9375, 0.9063, 0.875, 0.9063, 0.9375, 0.875, 0.9375, 0.875, 0.875, 0.9062, 0.8125, 0.9063, 0.875, 0.875, 0.875, 0.875, 0.8125, 0.9063, 0.7833, 0.9062, 0.8125, 0.875, 0.8125, 0.875, 0.7833, 0.875, 0.8125, 0.875, 0.875, 0.8438, 0.875, 0.8438, 0.8125, 0.875, 0.7833, 0.875, 0.8125, 0.8438, 0.8125, 0.8438, 0.7833, 0.875, 0.9375, 0.8594, 1.0, 0.8438, 0.9375, 0.875, 0.875, 0.875, 0.9375, 0.8438, 0.9375, 0.8438, 0.875, 0.8438, 0.9375, 0.8281, 1.0, 0.8125, 0.9375, 0.8438, 0.875, 0.8438, 0.9375, 0.8125, 0.9375, 0.8125, 0.875, 0.8438, 0.8125, 0.8438, 0.875, 0.8125, 0.875, 0.8125, 0.8125, 0.8438, 0.7833, 0.8438, 0.8125, 0.8125, 0.8125, 0.8125, 0.7833, 0.8125, 0.8125, 0.8125, 0.875, 0.7812, 0.875, 0.7812, 0.8125, 0.8125, 0.7833, 0.8125, 0.8125, 0.7812, 0.8125, 0.7812, 0.7833, 0.8125, 0.9375, 0.7969, 1.0, 0.7812, 0.9375, 0.8125, 0.875, 0.8125, 0.9375, 0.7812, 0.9375, 0.7812, 0.875, 0.7812, 0.9375, 0.7656, 1.0, 0.75, 0.9375, 0.7812, 0.875, 0.7812, 0.9375, 0.75, 0.9375, 0.75, 0.875, 0.7812, 0.8125, 0.7812, 0.875, 0.75, 0.875, 0.75, 0.8125, 0.7812, 0.7833, 0.7812, 0.8125, 0.75, 0.8125, 0.75, 0.7833])
me_sphere.materials.append(mat_white)
me_sphere.materials.append(mat_black)
me_sphere.use_remesh_fix_poles = True
me_sphere.use_remesh_preserve_attributes = False
me_sphere.use_mirror_vertex_groups = False
me_sphere.update()

# ---- objects
ob_light = bpy.data.objects.new('Light', light_light)
ob_camera = bpy.data.objects.new('Camera', cam_camera)
ob_sphere = bpy.data.objects.new('Sphere', me_sphere)

# ---- transforms, parenting, visibility, modifiers, constraints
ob_light.location = (4.076, 1.005, 5.904)
ob_light.rotation_euler = (0.6503, 0.05522, 1.866)
ob_light.lock_rotations_4d = False
ob_light.empty_display_type = 'ARROWS'
ob_light.color = (0.0, 0.0, 0.0, 0.0)
ob_light.lineart.crease_threshold = 0.0
ob_camera.location = (7.359, -6.926, 4.958)
ob_camera.rotation_euler = (1.109, 0.0, 0.8149)
ob_camera.lock_rotations_4d = False
ob_camera.empty_display_type = 'ARROWS'
ob_camera.color = (0.0, 0.0, 0.0, 0.0)
ob_camera.display_type = 'WIRE'
ob_camera.lineart.crease_threshold = 0.0
ob_sphere.location = (0.0, 0.0, 0.0)
ob_sphere.lineart.crease_threshold = 0.0

# ---- collection membership
col_collection.objects.link(ob_light)
col_collection.objects.link(ob_camera)
col_collection.objects.link(ob_sphere)

# ---- scene / render settings (as saved in the file)
scene.camera = ob_camera
scene.frame_start = 1; scene.frame_end = 250; scene.frame_set(1)
scene.render.engine = 'BLENDER_EEVEE_NEXT'
scene.cycles.use_denoising = False
scene.cycles.samples = 128
scene.cycles.sampling_pattern = 'TABULATED_SOBOL'
scene.cycles.use_adaptive_sampling = False
scene.cycles.use_light_tree = False
scene.view_settings.view_transform = 'Filmic'
bpy.context.view_layer.update()
